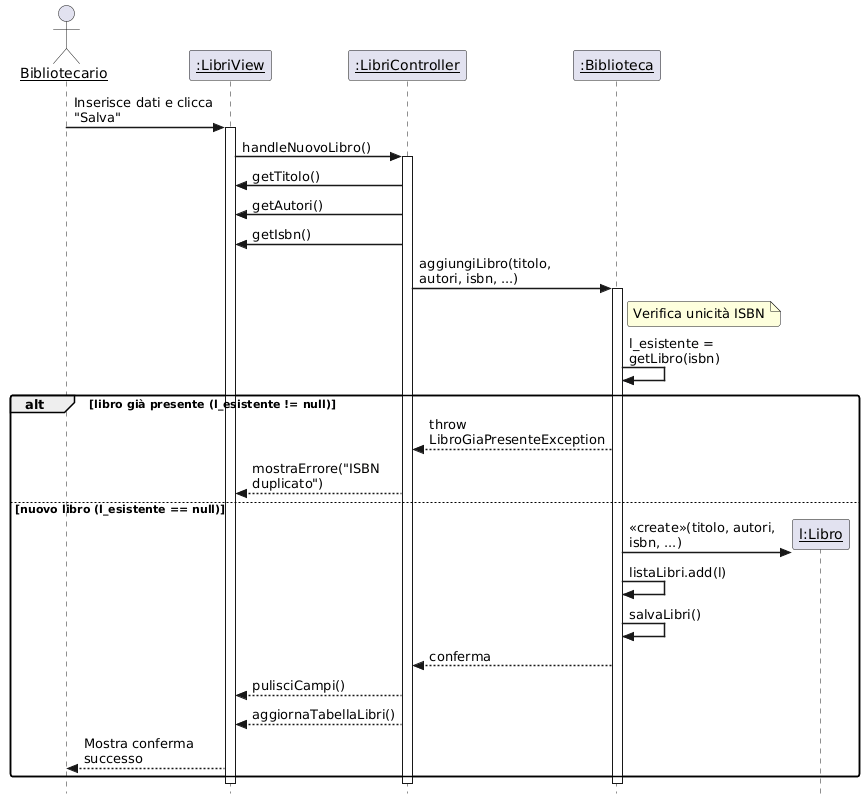

The diagram above was rendered by PlantUML. Its source (embedded in the PNG):
@startuml
' Stile conforme alla Slide 13 (Diagrammi di Interazione)
skinparam style strictuml
skinparam sequenceArrowThickness 1.5
skinparam roundcorner 5
skinparam maxmessagesize 150
skinparam sequenceParticipant underline

' Definizione Partecipanti
actor "Bibliotecario" as User
participant ":LibriView" as View
participant ":LibriController" as Controller
participant ":Biblioteca" as Service
participant "l:Libro" as Libro

' Inizio Interazione
User -> View : Inserisce dati e clicca "Salva"
activate View

    View -> Controller : handleNuovoLibro()
    activate Controller

        ' Recupero dati dai campi di testo
        Controller -> View : getTitolo()
        Controller -> View : getAutori()
        Controller -> View : getIsbn()
        ' ...altri getter...

        ' Chiamata al Service (Facade)
        Controller -> Service : aggiungiLibro(titolo, autori, isbn, ...)
        activate Service

            ' Verifica Regola di Business (IF-1.2: Gestione Duplicati)
            Note right of Service : Verifica unicità ISBN

            Service -> Service : l_esistente = getLibro(isbn)
            
            alt libro già presente (l_esistente != null)
                Service --> Controller : throw LibroGiaPresenteException
                Controller --> View : mostraErrore("ISBN duplicato")
            
            else nuovo libro (l_esistente == null)
                
                ' Creazione Oggetto (Model)
                create Libro
                Service -> Libro : <<create>>(titolo, autori, isbn, ...)
                
                ' Aggiornamento stato interno
                Service -> Service : listaLibri.add(l)

                ' Persistenza (FC-1)
                Service -> Service : salvaLibri()
                
                Service --> Controller : conferma
                
                Controller --> View : pulisciCampi()
                Controller --> View : aggiornaTabellaLibri()
                View --> User : Mostra conferma successo
            end

        deactivate Service
    deactivate Controller
deactivate View
@enduml